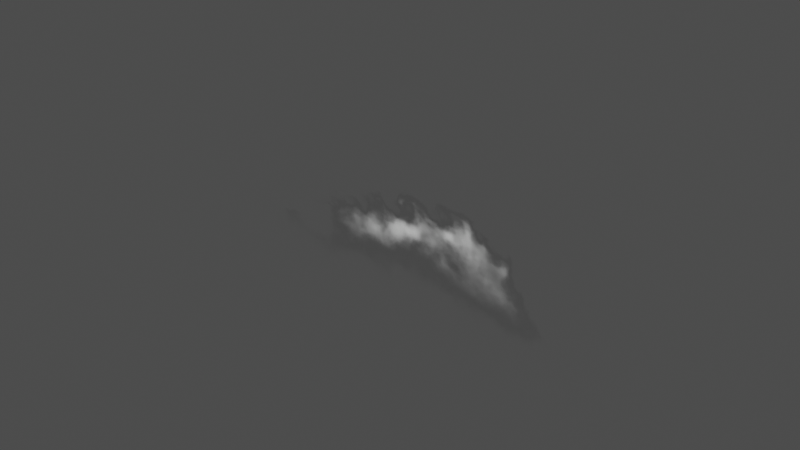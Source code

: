 # Source: fog-plane-1_2K_8e8fee2a-dc0f-47cc-8195-419d1fcbc1ab.blend  (saved by Blender 3.4.6; exported with 4.5.12 LTS)
import bpy
from mathutils import Matrix  # noqa: F401  (used for matrix-valued properties, if any)

bpy.ops.wm.read_factory_settings(use_empty=True)
scene = bpy.context.scene
scene.name = 'upload'

# ---- collections
col_fog_plane_1 = bpy.data.collections.new('Fog Plane 1'); scene.collection.children.link(col_fog_plane_1)

# ---- images (referenced by path relative to the original .blend; pixels are not part of the script)
import os
ASSET_DIR = os.environ.get("B2B_ASSET_DIR", "")  # directory of the original .blend (textures are referenced by path, not embedded)
HERE = os.path.dirname(os.path.abspath(__file__))  # packed textures are extracted next to this script under _unpacked/

def load_image(name, relpath, width, height, colorspace="sRGB"):
    """Load a texture the original file referenced (path relative to the .blend, or extracted next to this script)."""
    p = next((c for c in (os.path.join(HERE, relpath), os.path.join(ASSET_DIR, relpath)) if relpath and os.path.exists(c)), "")
    if p:
        img = bpy.data.images.load(p, check_existing=True)
        img.name = name
    else:  # same state as the original file: an image datablock whose file is absent (Cycles renders it pink)
        img = bpy.data.images.new(name, width, height)
        img.source = "FILE"
        img.filepath = "//" + (relpath or name)
    img.colorspace_settings.name = colorspace
    return img
img_cloud_67_tif_001 = load_image('cloud 67.tif.001', '_unpacked/cloud_67.eaa2c7ec.tif', 2936, 1816, 'sRGB')

# ---- materials (node trees are filled in below, after node groups)
mat_cloud_67 = bpy.data.materials.new('cloud 67')
mat_cloud_67.surface_render_method = 'BLENDED'
mat_cloud_67.blend_method = 'BLEND'

# ---- material node trees
mat_cloud_67.use_nodes = True; mat_cloud_67.node_tree.nodes.clear()
_N = mat_cloud_67.node_tree.nodes; _L = mat_cloud_67.node_tree.links
n0 = _N.new('ShaderNodeOutputMaterial'); n0.name = 'Material Output'; n0.location = (300, 300)
n1 = _N.new('ShaderNodeBsdfPrincipled'); n1.name = 'Principled BSDF'; n1.location = (0, 300)
n1.distribution = 'GGX'
n1.subsurface_method = 'RANDOM_WALK_SKIN'
n1.inputs[3].default_value = 1.45
n1.inputs[28].default_value = 0.2
n2 = _N.new('ShaderNodeMix'); n2.name = 'Mix'; n2.location = (-257, 336)
n2.data_type = 'RGBA'
n2.blend_type = 'COLOR'
n3 = _N.new('ShaderNodeTexImage'); n3.name = 'Image Texture'; n3.location = (-996, 64)
n3.image = img_cloud_67_tif_001
n3.extension = 'CLIP'
n4 = _N.new('ShaderNodeRGB'); n4.name = 'RGB'; n4.location = (-621, 342)
n4.outputs[0].default_value = (0.5, 0.5, 0.5, 1.0)
n5 = _N.new('ShaderNodeValToRGB'); n5.name = 'ColorRamp'; n5.location = (-397, -80)
while len(n5.color_ramp.elements) > 1: n5.color_ramp.elements.remove(n5.color_ramp.elements[-1])
n5.color_ramp.elements[0].position = 0.0; n5.color_ramp.elements[0].color = (0.0, 0.0, 0.0, 1.0)
_e = n5.color_ramp.elements.new(1.0); _e.color = (1.0, 1.0, 1.0, 1.0)
_L.new(n1.outputs[0], n0.inputs[0])
_L.new(n3.outputs[0], n2.inputs[2])
_L.new(n2.outputs[2], n1.inputs[0])
_L.new(n3.outputs[0], n2.inputs[6])
_L.new(n5.outputs[0], n1.inputs[4])
_L.new(n2.outputs[2], n1.inputs[27])
_L.new(n4.outputs[0], n2.inputs[7])
_L.new(n3.outputs[0], n5.inputs[0])
n0.is_active_output = True

# ---- meshes
me_cloud_67 = bpy.data.meshes.new('cloud 67')
me_cloud_67.from_pydata([(-8.498, 2.298e-07, -5.256), (8.498, 2.298e-07, -5.256), (-8.498, -2.298e-07, 5.256), (8.498, -2.298e-07, 5.256)], [], [(0, 1, 3, 2)])
_uv = me_cloud_67.uv_layers.new(name='UVMap')
_uv.uv.foreach_set('vector', [0.0, 0.0, 1.0, 0.0, 1.0, 1.0, 0.0, 1.0])
me_cloud_67.materials.append(mat_cloud_67)
me_cloud_67.update()

# ---- objects
ob_fog_plane_1 = bpy.data.objects.new('Fog Plane 1', me_cloud_67)

# ---- transforms, parenting, visibility, modifiers, constraints
ob_fog_plane_1.location = (0.0, 0.0, 0.0)

# ---- collection membership
scene.collection.objects.link(ob_fog_plane_1)
col_fog_plane_1.objects.link(ob_fog_plane_1)

# ---- scene / render settings (as saved in the file)
scene.frame_start = 1; scene.frame_end = 250; scene.frame_set(1)
scene.render.engine = 'BLENDER_EEVEE_NEXT'
scene.render.image_settings.exr_codec = 'NONE'
scene.render.simplify_subdivision_render = 0
scene.render.simplify_child_particles_render = 0.0
scene.cycles.sampling_pattern = 'TABULATED_SOBOL'
scene.cycles.use_light_tree = False
scene.view_settings.view_transform = 'Raw'
bpy.context.view_layer.update()

# ---- added for rendering (the .blend has no active camera and no usable light): camera, sun + grey world if the file has none
cam_auto = bpy.data.cameras.new('AutoCamera')
cam_auto.lens = 50.0
cam_auto.sensor_width = 36.0
cam_auto.clip_end = 1000.0
ob_auto_camera = bpy.data.objects.new('AutoCamera', cam_auto)
scene.collection.objects.link(ob_auto_camera)
ob_auto_camera.location = (18.4905, -22.1886, 14.7924)
ob_auto_camera.rotation_euler = (1.09748, -7.21219e-08, 0.694738)
scene.camera = ob_auto_camera
light_auto_sun = bpy.data.lights.new('AutoSun', 'SUN')
light_auto_sun.energy = 3.0
light_auto_sun.angle = 0.0523599
ob_auto_sun = bpy.data.objects.new('AutoSun', light_auto_sun)
scene.collection.objects.link(ob_auto_sun)
ob_auto_sun.rotation_euler = (0.872665, 0.174533, 0.523599)
if scene.world is None:
    world_auto = bpy.data.worlds.new('AutoWorld')
    world_auto.color = (0.3, 0.3, 0.3)
    scene.world = world_auto
bpy.context.view_layer.update()
